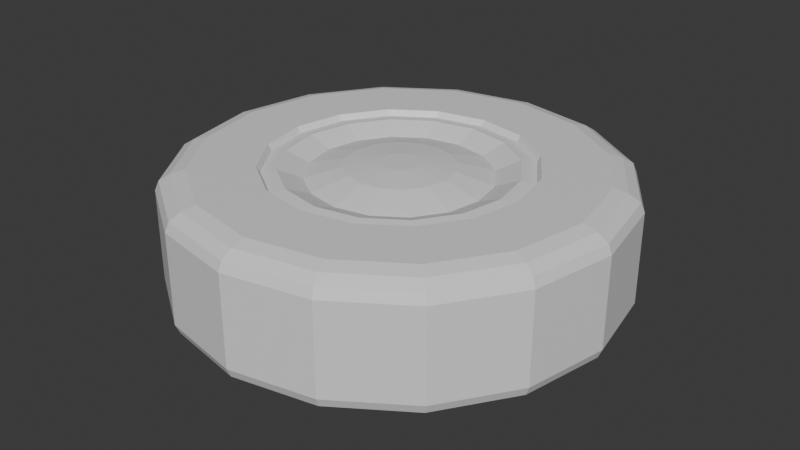 # Source: tire.blend  (saved by Blender 5.0.118; exported with 4.5.12 LTS)
import bpy
from mathutils import Matrix  # noqa: F401  (used for matrix-valued properties, if any)

bpy.ops.wm.read_factory_settings(use_empty=True)
scene = bpy.context.scene
scene.name = 'Scene'

# ---- collections
col_collection = bpy.data.collections.new('Collection'); scene.collection.children.link(col_collection)

# ---- materials (node trees are filled in below, after node groups)
mat_tiremiddle = bpy.data.materials.new('TireMiddle')
mat_tirerubber = bpy.data.materials.new('TireRubber')

# ---- material node trees
mat_tiremiddle.use_nodes = True; mat_tiremiddle.node_tree.nodes.clear()
_N = mat_tiremiddle.node_tree.nodes; _L = mat_tiremiddle.node_tree.links
n0 = _N.new('ShaderNodeBsdfPrincipled'); n0.name = 'Principled BSDF'; n0.location = (-200, 100)
n1 = _N.new('ShaderNodeOutputMaterial'); n1.name = 'Material Output'; n1.location = (200, 100)
_L.new(n0.outputs[0], n1.inputs[0])
n1.is_active_output = True
mat_tirerubber.use_nodes = True; mat_tirerubber.node_tree.nodes.clear()
_N = mat_tirerubber.node_tree.nodes; _L = mat_tirerubber.node_tree.links
n0 = _N.new('ShaderNodeBsdfPrincipled'); n0.name = 'Principled BSDF'; n0.location = (-200, 100)
n1 = _N.new('ShaderNodeOutputMaterial'); n1.name = 'Material Output'; n1.location = (200, 100)
_L.new(n0.outputs[0], n1.inputs[0])
n1.is_active_output = True

# ---- world
world_world = bpy.data.worlds.new('World'); scene.world = world_world
world_world.use_nodes = True; world_world.node_tree.nodes.clear()
_N = world_world.node_tree.nodes; _L = world_world.node_tree.links
n0 = _N.new('ShaderNodeOutputWorld'); n0.name = 'World Output'; n0.location = (200, 100)
n1 = _N.new('ShaderNodeBackground'); n1.name = 'Background'; n1.location = (-200, 100)
n1.inputs[0].default_value = (0.05088, 0.05088, 0.05088, 1.0)
_L.new(n1.outputs[0], n0.inputs[0])
n0.is_active_output = True
world_world.color = (0.05088, 0.05088, 0.05088)
world_world.sun_shadow_jitter_overblur = 0.0

# ---- meshes
me_cylinder = bpy.data.meshes.new('Cylinder')
me_cylinder.from_pydata([(0.0, 1.0, 0.0), (0.3827, 0.9239, 0.0), (0.7071, 0.7071, 0.0), (0.9239, 0.3827, 0.0), (1.0, 0.0, 0.0), (0.9239, -0.3827, 0.0), (0.7071, -0.7071, 0.0), (0.3827, -0.9239, 0.0), (0.0, -1.0, 0.0), (-0.3827, -0.9239, 0.0), (-0.7071, -0.7071, 0.0), (-0.9239, -0.3827, 0.0), (-1.0, 0.0, 0.0), (-0.9239, 0.3827, 0.0), (-0.7071, 0.7071, 0.0), (-0.3827, 0.9239, 0.0), (0.2249, 0.5429, 0.2942), (-4.476e-09, 0.5877, 0.2942), (0.4155, 0.4155, 0.2942), (0.5429, 0.2249, 0.2942), (0.5877, -3.973e-09, 0.2942), (0.5429, -0.2249, 0.2942), (0.4155, -0.4155, 0.2942), (0.2249, -0.5429, 0.2942), (-4.476e-09, -0.5877, 0.2942), (-0.2249, -0.5429, 0.2942), (-0.4155, -0.4155, 0.2942), (-0.5429, -0.2249, 0.2942), (-0.5877, -3.973e-09, 0.2942), (-0.5429, 0.2249, 0.2942), (-0.4155, 0.4155, 0.2942), (-0.2249, 0.5429, 0.2942), (0.2184, 0.5273, 0.2691), (-4.642e-09, 0.5707, 0.2691), (0.4036, 0.4036, 0.2691), (0.5273, 0.2184, 0.2691), (0.5707, -3.858e-09, 0.2691), (0.5273, -0.2184, 0.2691), (0.4036, -0.4036, 0.2691), (0.2184, -0.5273, 0.2691), (-4.642e-09, -0.5707, 0.2691), (-0.2184, -0.5273, 0.2691), (-0.4036, -0.4036, 0.2691), (-0.5273, -0.2184, 0.2691), (-0.5707, -3.858e-09, 0.2691), (-0.5273, 0.2184, 0.2691), (-0.4036, 0.4036, 0.2691), (-0.2184, 0.5273, 0.2691), (0.1937, 0.4677, 0.2782), (-3.801e-09, 0.5062, 0.2782), (0.3579, 0.3579, 0.2782), (0.4677, 0.1937, 0.2782), (0.5062, -5.528e-09, 0.2782), (0.4677, -0.1937, 0.2782), (0.3579, -0.3579, 0.2782), (0.1937, -0.4677, 0.2782), (-3.801e-09, -0.5062, 0.2782), (-0.1937, -0.4677, 0.2782), (-0.3579, -0.3579, 0.2782), (-0.4677, -0.1937, 0.2782), (-0.5062, -5.528e-09, 0.2782), (-0.4677, 0.1937, 0.2782), (-0.3579, 0.3579, 0.2782), (-0.1937, 0.4677, 0.2782), (0.1533, 0.3702, 0.2362), (-5.338e-09, 0.4007, 0.2362), (0.2833, 0.2833, 0.2362), (0.3702, 0.1533, 0.2362), (0.4007, -9.423e-09, 0.2362), (0.3702, -0.1533, 0.2362), (0.2833, -0.2833, 0.2362), (0.1533, -0.3702, 0.2362), (-5.338e-09, -0.4007, 0.2362), (-0.1533, -0.3702, 0.2362), (-0.2833, -0.2833, 0.2362), (-0.3702, -0.1533, 0.2362), (-0.4007, -9.423e-09, 0.2362), (-0.3702, 0.1533, 0.2362), (-0.2833, 0.2833, 0.2362), (-0.1533, 0.3702, 0.2362), (0.09195, 0.222, 0.2786), (-5.425e-09, 0.2403, 0.2786), (0.1699, 0.1699, 0.2786), (0.222, 0.09195, 0.2786), (0.2403, -1.46e-08, 0.2786), (0.222, -0.09195, 0.2786), (0.1699, -0.1699, 0.2786), (0.09195, -0.222, 0.2786), (-5.425e-09, -0.2403, 0.2786), (-0.09195, -0.222, 0.2786), (-0.1699, -0.1699, 0.2786), (-0.222, -0.09195, 0.2786), (-0.2403, -1.46e-08, 0.2786), (-0.222, 0.09195, 0.2786), (-0.1699, 0.1699, 0.2786), (-0.09195, 0.222, 0.2786), (0.03288, 0.07939, 0.2918), (-4.014e-09, 0.08593, 0.2918), (0.06076, 0.06076, 0.2918), (0.07939, 0.03288, 0.2918), (0.08593, -1.448e-08, 0.2918), (0.07939, -0.03288, 0.2918), (0.06076, -0.06076, 0.2918), (0.03288, -0.07939, 0.2918), (-4.014e-09, -0.08593, 0.2918), (-0.03288, -0.07939, 0.2918), (-0.06076, -0.06076, 0.2918), (-0.07939, -0.03288, 0.2918), (-0.08593, -1.448e-08, 0.2918), (-0.07939, 0.03288, 0.2918), (-0.06076, 0.06076, 0.2918), (-0.03288, 0.07939, 0.2918), (0.0, 1.0, 0.2044), (-1.907e-10, 0.9824, 0.246), (-6.252e-10, 0.9337, 0.277), (-6.399e-10, 0.8702, 0.2942), (0.333, 0.804, 0.2942), (0.3573, 0.8626, 0.277), (0.376, 0.9076, 0.246), (0.3827, 0.9239, 0.2044), (0.6154, 0.6154, 0.2942), (0.6602, 0.6602, 0.277), (0.6947, 0.6947, 0.246), (0.7071, 0.7071, 0.2044), (0.804, 0.333, 0.2942), (0.8626, 0.3573, 0.277), (0.9076, 0.376, 0.246), (0.9239, 0.3827, 0.2044), (0.8702, -8.456e-10, 0.2942), (0.9337, -4.655e-10, 0.277), (0.9824, -1.693e-10, 0.246), (1.0, 0.0, 0.2044), (0.804, -0.333, 0.2942), (0.8626, -0.3573, 0.277), (0.9076, -0.376, 0.246), (0.9239, -0.3827, 0.2044), (0.6154, -0.6154, 0.2942), (0.6602, -0.6602, 0.277), (0.6947, -0.6947, 0.246), (0.7071, -0.7071, 0.2044), (0.333, -0.804, 0.2942), (0.3573, -0.8626, 0.277), (0.376, -0.9076, 0.246), (0.3827, -0.9239, 0.2044), (-6.399e-10, -0.8702, 0.2942), (-6.252e-10, -0.9337, 0.277), (-1.907e-10, -0.9824, 0.246), (0.0, -1.0, 0.2044), (-0.333, -0.804, 0.2942), (-0.3573, -0.8626, 0.277), (-0.376, -0.9076, 0.246), (-0.3827, -0.9239, 0.2044), (-0.6154, -0.6154, 0.2942), (-0.6602, -0.6602, 0.277), (-0.6947, -0.6947, 0.246), (-0.7071, -0.7071, 0.2044), (-0.804, -0.333, 0.2942), (-0.8626, -0.3573, 0.277), (-0.9076, -0.376, 0.246), (-0.9239, -0.3827, 0.2044), (-0.8702, -8.456e-10, 0.2942), (-0.9337, -4.655e-10, 0.277), (-0.9824, -1.693e-10, 0.246), (-1.0, 0.0, 0.2044), (-0.804, 0.333, 0.2942), (-0.8626, 0.3573, 0.277), (-0.9076, 0.376, 0.246), (-0.9239, 0.3827, 0.2044), (-0.6154, 0.6154, 0.2942), (-0.6602, 0.6602, 0.277), (-0.6947, 0.6947, 0.246), (-0.7071, 0.7071, 0.2044), (-0.333, 0.804, 0.2942), (-0.3573, 0.8626, 0.277), (-0.376, 0.9076, 0.246), (-0.3827, 0.9239, 0.2044), (0.2249, 0.5429, -0.2942), (-4.476e-09, 0.5877, -0.2942), (0.4155, 0.4155, -0.2942), (0.5429, 0.2249, -0.2942), (0.5877, -3.973e-09, -0.2942), (0.5429, -0.2249, -0.2942), (0.4155, -0.4155, -0.2942), (0.2249, -0.5429, -0.2942), (-4.476e-09, -0.5877, -0.2942), (-0.2249, -0.5429, -0.2942), (-0.4155, -0.4155, -0.2942), (-0.5429, -0.2249, -0.2942), (-0.5877, -3.973e-09, -0.2942), (-0.5429, 0.2249, -0.2942), (-0.4155, 0.4155, -0.2942), (-0.2249, 0.5429, -0.2942), (0.2184, 0.5273, -0.2691), (-4.642e-09, 0.5707, -0.2691), (0.4036, 0.4036, -0.2691), (0.5273, 0.2184, -0.2691), (0.5707, -3.858e-09, -0.2691), (0.5273, -0.2184, -0.2691), (0.4036, -0.4036, -0.2691), (0.2184, -0.5273, -0.2691), (-4.642e-09, -0.5707, -0.2691), (-0.2184, -0.5273, -0.2691), (-0.4036, -0.4036, -0.2691), (-0.5273, -0.2184, -0.2691), (-0.5707, -3.858e-09, -0.2691), (-0.5273, 0.2184, -0.2691), (-0.4036, 0.4036, -0.2691), (-0.2184, 0.5273, -0.2691), (0.1937, 0.4677, -0.2782), (-3.801e-09, 0.5062, -0.2782), (0.3579, 0.3579, -0.2782), (0.4677, 0.1937, -0.2782), (0.5062, -5.528e-09, -0.2782), (0.4677, -0.1937, -0.2782), (0.3579, -0.3579, -0.2782), (0.1937, -0.4677, -0.2782), (-3.801e-09, -0.5062, -0.2782), (-0.1937, -0.4677, -0.2782), (-0.3579, -0.3579, -0.2782), (-0.4677, -0.1937, -0.2782), (-0.5062, -5.528e-09, -0.2782), (-0.4677, 0.1937, -0.2782), (-0.3579, 0.3579, -0.2782), (-0.1937, 0.4677, -0.2782), (0.1533, 0.3702, -0.2362), (-5.338e-09, 0.4007, -0.2362), (0.2833, 0.2833, -0.2362), (0.3702, 0.1533, -0.2362), (0.4007, -9.423e-09, -0.2362), (0.3702, -0.1533, -0.2362), (0.2833, -0.2833, -0.2362), (0.1533, -0.3702, -0.2362), (-5.338e-09, -0.4007, -0.2362), (-0.1533, -0.3702, -0.2362), (-0.2833, -0.2833, -0.2362), (-0.3702, -0.1533, -0.2362), (-0.4007, -9.423e-09, -0.2362), (-0.3702, 0.1533, -0.2362), (-0.2833, 0.2833, -0.2362), (-0.1533, 0.3702, -0.2362), (0.09195, 0.222, -0.2786), (-5.425e-09, 0.2403, -0.2786), (0.1699, 0.1699, -0.2786), (0.222, 0.09195, -0.2786), (0.2403, -1.46e-08, -0.2786), (0.222, -0.09195, -0.2786), (0.1699, -0.1699, -0.2786), (0.09195, -0.222, -0.2786), (-5.425e-09, -0.2403, -0.2786), (-0.09195, -0.222, -0.2786), (-0.1699, -0.1699, -0.2786), (-0.222, -0.09195, -0.2786), (-0.2403, -1.46e-08, -0.2786), (-0.222, 0.09195, -0.2786), (-0.1699, 0.1699, -0.2786), (-0.09195, 0.222, -0.2786), (0.03288, 0.07939, -0.2918), (-4.014e-09, 0.08593, -0.2918), (0.06076, 0.06076, -0.2918), (0.07939, 0.03288, -0.2918), (0.08593, -1.448e-08, -0.2918), (0.07939, -0.03288, -0.2918), (0.06076, -0.06076, -0.2918), (0.03288, -0.07939, -0.2918), (-4.014e-09, -0.08593, -0.2918), (-0.03288, -0.07939, -0.2918), (-0.06076, -0.06076, -0.2918), (-0.07939, -0.03288, -0.2918), (-0.08593, -1.448e-08, -0.2918), (-0.07939, 0.03288, -0.2918), (-0.06076, 0.06076, -0.2918), (-0.03288, 0.07939, -0.2918), (0.0, 1.0, -0.2044), (-1.907e-10, 0.9824, -0.246), (-6.252e-10, 0.9337, -0.277), (-6.399e-10, 0.8702, -0.2942), (0.333, 0.804, -0.2942), (0.3573, 0.8626, -0.277), (0.376, 0.9076, -0.246), (0.3827, 0.9239, -0.2044), (0.6154, 0.6154, -0.2942), (0.6602, 0.6602, -0.277), (0.6947, 0.6947, -0.246), (0.7071, 0.7071, -0.2044), (0.804, 0.333, -0.2942), (0.8626, 0.3573, -0.277), (0.9076, 0.376, -0.246), (0.9239, 0.3827, -0.2044), (0.8702, -8.456e-10, -0.2942), (0.9337, -4.655e-10, -0.277), (0.9824, -1.693e-10, -0.246), (1.0, 0.0, -0.2044), (0.804, -0.333, -0.2942), (0.8626, -0.3573, -0.277), (0.9076, -0.376, -0.246), (0.9239, -0.3827, -0.2044), (0.6154, -0.6154, -0.2942), (0.6602, -0.6602, -0.277), (0.6947, -0.6947, -0.246), (0.7071, -0.7071, -0.2044), (0.333, -0.804, -0.2942), (0.3573, -0.8626, -0.277), (0.376, -0.9076, -0.246), (0.3827, -0.9239, -0.2044), (-6.399e-10, -0.8702, -0.2942), (-6.252e-10, -0.9337, -0.277), (-1.907e-10, -0.9824, -0.246), (0.0, -1.0, -0.2044), (-0.333, -0.804, -0.2942), (-0.3573, -0.8626, -0.277), (-0.376, -0.9076, -0.246), (-0.3827, -0.9239, -0.2044), (-0.6154, -0.6154, -0.2942), (-0.6602, -0.6602, -0.277), (-0.6947, -0.6947, -0.246), (-0.7071, -0.7071, -0.2044), (-0.804, -0.333, -0.2942), (-0.8626, -0.3573, -0.277), (-0.9076, -0.376, -0.246), (-0.9239, -0.3827, -0.2044), (-0.8702, -8.456e-10, -0.2942), (-0.9337, -4.655e-10, -0.277), (-0.9824, -1.693e-10, -0.246), (-1.0, 0.0, -0.2044), (-0.804, 0.333, -0.2942), (-0.8626, 0.3573, -0.277), (-0.9076, 0.376, -0.246), (-0.9239, 0.3827, -0.2044), (-0.6154, 0.6154, -0.2942), (-0.6602, 0.6602, -0.277), (-0.6947, 0.6947, -0.246), (-0.7071, 0.7071, -0.2044), (-0.333, 0.804, -0.2942), (-0.3573, 0.8626, -0.277), (-0.376, 0.9076, -0.246), (-0.3827, 0.9239, -0.2044)], [], [(23, 22, 38, 39), (44, 43, 59, 60), (31, 30, 46, 47), (24, 23, 39, 40), (16, 17, 33, 32), (17, 31, 47, 33), (25, 24, 40, 41), (18, 16, 32, 34), (26, 25, 41, 42), (19, 18, 34, 35), (27, 26, 42, 43), (20, 19, 35, 36), (28, 27, 43, 44), (21, 20, 36, 37), (29, 28, 44, 45), (22, 21, 37, 38), (30, 29, 45, 46), (50, 48, 64, 66), (37, 36, 52, 53), (45, 44, 60, 61), (38, 37, 53, 54), (46, 45, 61, 62), (39, 38, 54, 55), (47, 46, 62, 63), (40, 39, 55, 56), (32, 33, 49, 48), (33, 47, 63, 49), (41, 40, 56, 57), (34, 32, 48, 50), (42, 41, 57, 58), (35, 34, 50, 51), (43, 42, 58, 59), (36, 35, 51, 52), (71, 70, 86, 87), (58, 57, 73, 74), (51, 50, 66, 67), (59, 58, 74, 75), (52, 51, 67, 68), (60, 59, 75, 76), (53, 52, 68, 69), (61, 60, 76, 77), (54, 53, 69, 70), (62, 61, 77, 78), (55, 54, 70, 71), (63, 62, 78, 79), (56, 55, 71, 72), (48, 49, 65, 64), (49, 63, 79, 65), (57, 56, 72, 73), (92, 91, 107, 108), (79, 78, 94, 95), (72, 71, 87, 88), (64, 65, 81, 80), (65, 79, 95, 81), (73, 72, 88, 89), (66, 64, 80, 82), (74, 73, 89, 90), (67, 66, 82, 83), (75, 74, 90, 91), (68, 67, 83, 84), (76, 75, 91, 92), (69, 68, 84, 85), (77, 76, 92, 93), (70, 69, 85, 86), (78, 77, 93, 94), (96, 97, 111, 110, 109, 108, 107, 106, 105, 104, 103, 102, 101, 100, 99, 98), (85, 84, 100, 101), (93, 92, 108, 109), (86, 85, 101, 102), (94, 93, 109, 110), (87, 86, 102, 103), (95, 94, 110, 111), (88, 87, 103, 104), (80, 81, 97, 96), (81, 95, 111, 97), (89, 88, 104, 105), (82, 80, 96, 98), (90, 89, 105, 106), (83, 82, 98, 99), (91, 90, 106, 107), (84, 83, 99, 100), (119, 112, 113, 118), (115, 116, 117, 114), (123, 119, 118, 122), (116, 120, 121, 117), (127, 123, 122, 126), (120, 124, 125, 121), (131, 127, 126, 130), (124, 128, 129, 125), (135, 131, 130, 134), (128, 132, 133, 129), (139, 135, 134, 138), (132, 136, 137, 133), (143, 139, 138, 142), (136, 140, 141, 137), (147, 143, 142, 146), (140, 144, 145, 141), (151, 147, 146, 150), (144, 148, 149, 145), (155, 151, 150, 154), (148, 152, 153, 149), (159, 155, 154, 158), (152, 156, 157, 153), (163, 159, 158, 162), (156, 160, 161, 157), (167, 163, 162, 166), (160, 164, 165, 161), (171, 167, 166, 170), (164, 168, 169, 165), (175, 171, 170, 174), (168, 172, 173, 169), (112, 175, 174, 113), (172, 115, 114, 173), (0, 112, 119, 1), (118, 113, 114, 117), (113, 174, 173, 114), (15, 175, 112, 0), (115, 172, 31, 17), (116, 115, 17, 16), (122, 118, 117, 121), (120, 116, 16, 18), (1, 119, 123, 2), (126, 122, 121, 125), (124, 120, 18, 19), (2, 123, 127, 3), (130, 126, 125, 129), (128, 124, 19, 20), (3, 127, 131, 4), (134, 130, 129, 133), (132, 128, 20, 21), (4, 131, 135, 5), (138, 134, 133, 137), (136, 132, 21, 22), (5, 135, 139, 6), (142, 138, 137, 141), (140, 136, 22, 23), (6, 139, 143, 7), (146, 142, 141, 145), (144, 140, 23, 24), (7, 143, 147, 8), (150, 146, 145, 149), (148, 144, 24, 25), (8, 147, 151, 9), (154, 150, 149, 153), (152, 148, 25, 26), (9, 151, 155, 10), (158, 154, 153, 157), (156, 152, 26, 27), (10, 155, 159, 11), (162, 158, 157, 161), (160, 156, 27, 28), (11, 159, 163, 12), (166, 162, 161, 165), (164, 160, 28, 29), (12, 163, 167, 13), (170, 166, 165, 169), (168, 164, 29, 30), (13, 167, 171, 14), (174, 170, 169, 173), (172, 168, 30, 31), (14, 171, 175, 15), (183, 199, 198, 182), (204, 220, 219, 203), (191, 207, 206, 190), (184, 200, 199, 183), (176, 192, 193, 177), (177, 193, 207, 191), (185, 201, 200, 184), (178, 194, 192, 176), (186, 202, 201, 185), (179, 195, 194, 178), (187, 203, 202, 186), (180, 196, 195, 179), (188, 204, 203, 187), (181, 197, 196, 180), (189, 205, 204, 188), (182, 198, 197, 181), (190, 206, 205, 189), (210, 226, 224, 208), (197, 213, 212, 196), (205, 221, 220, 204), (198, 214, 213, 197), (206, 222, 221, 205), (199, 215, 214, 198), (207, 223, 222, 206), (200, 216, 215, 199), (192, 208, 209, 193), (193, 209, 223, 207), (201, 217, 216, 200), (194, 210, 208, 192), (202, 218, 217, 201), (195, 211, 210, 194), (203, 219, 218, 202), (196, 212, 211, 195), (231, 247, 246, 230), (218, 234, 233, 217), (211, 227, 226, 210), (219, 235, 234, 218), (212, 228, 227, 211), (220, 236, 235, 219), (213, 229, 228, 212), (221, 237, 236, 220), (214, 230, 229, 213), (222, 238, 237, 221), (215, 231, 230, 214), (223, 239, 238, 222), (216, 232, 231, 215), (208, 224, 225, 209), (209, 225, 239, 223), (217, 233, 232, 216), (252, 268, 267, 251), (239, 255, 254, 238), (232, 248, 247, 231), (224, 240, 241, 225), (225, 241, 255, 239), (233, 249, 248, 232), (226, 242, 240, 224), (234, 250, 249, 233), (227, 243, 242, 226), (235, 251, 250, 234), (228, 244, 243, 227), (236, 252, 251, 235), (229, 245, 244, 228), (237, 253, 252, 236), (230, 246, 245, 229), (238, 254, 253, 237), (256, 258, 259, 260, 261, 262, 263, 264, 265, 266, 267, 268, 269, 270, 271, 257), (245, 261, 260, 244), (253, 269, 268, 252), (246, 262, 261, 245), (254, 270, 269, 253), (247, 263, 262, 246), (255, 271, 270, 254), (248, 264, 263, 247), (240, 256, 257, 241), (241, 257, 271, 255), (249, 265, 264, 248), (242, 258, 256, 240), (250, 266, 265, 249), (243, 259, 258, 242), (251, 267, 266, 250), (244, 260, 259, 243), (279, 278, 273, 272), (275, 274, 277, 276), (283, 282, 278, 279), (276, 277, 281, 280), (287, 286, 282, 283), (280, 281, 285, 284), (291, 290, 286, 287), (284, 285, 289, 288), (295, 294, 290, 291), (288, 289, 293, 292), (299, 298, 294, 295), (292, 293, 297, 296), (303, 302, 298, 299), (296, 297, 301, 300), (307, 306, 302, 303), (300, 301, 305, 304), (311, 310, 306, 307), (304, 305, 309, 308), (315, 314, 310, 311), (308, 309, 313, 312), (319, 318, 314, 315), (312, 313, 317, 316), (323, 322, 318, 319), (316, 317, 321, 320), (327, 326, 322, 323), (320, 321, 325, 324), (331, 330, 326, 327), (324, 325, 329, 328), (335, 334, 330, 331), (328, 329, 333, 332), (272, 273, 334, 335), (332, 333, 274, 275), (0, 1, 279, 272), (278, 277, 274, 273), (273, 274, 333, 334), (15, 0, 272, 335), (275, 177, 191, 332), (276, 176, 177, 275), (282, 281, 277, 278), (280, 178, 176, 276), (1, 2, 283, 279), (286, 285, 281, 282), (284, 179, 178, 280), (2, 3, 287, 283), (290, 289, 285, 286), (288, 180, 179, 284), (3, 4, 291, 287), (294, 293, 289, 290), (292, 181, 180, 288), (4, 5, 295, 291), (298, 297, 293, 294), (296, 182, 181, 292), (5, 6, 299, 295), (302, 301, 297, 298), (300, 183, 182, 296), (6, 7, 303, 299), (306, 305, 301, 302), (304, 184, 183, 300), (7, 8, 307, 303), (310, 309, 305, 306), (308, 185, 184, 304), (8, 9, 311, 307), (314, 313, 309, 310), (312, 186, 185, 308), (9, 10, 315, 311), (318, 317, 313, 314), (316, 187, 186, 312), (10, 11, 319, 315), (322, 321, 317, 318), (320, 188, 187, 316), (11, 12, 323, 319), (326, 325, 321, 322), (324, 189, 188, 320), (12, 13, 327, 323), (330, 329, 325, 326), (328, 190, 189, 324), (13, 14, 331, 327), (334, 333, 329, 330), (332, 191, 190, 328), (14, 15, 335, 331)])
me_cylinder.polygons.foreach_set('material_index', [1, 0, 1, 1, 1, 1, 1, 1, 1, 1, 1, 1, 1, 1, 1, 1, 1, 0, 0, 0, 0, 0, 0, 0, 0, 0, 0, 0, 0, 0, 0, 0, 0, 0, 0, 0, 0, 0, 0, 0, 0, 0, 0, 0, 0, 0, 0, 0, 0, 0, 0, 0, 0, 0, 0, 0, 0, 0, 0, 0, 0, 0, 0, 0, 0, 0, 0, 0, 0, 0, 0, 0, 0, 0, 0, 0, 0, 0, 0, 0, 0, 1, 1, 1, 1, 1, 1, 1, 1, 1, 1, 1, 1, 1, 1, 1, 1, 1, 1, 1, 1, 1, 1, 1, 1, 1, 1, 1, 1, 1, 1, 1, 1, 1, 1, 1, 1, 1, 1, 1, 1, 1, 1, 1, 1, 1, 1, 1, 1, 1, 1, 1, 1, 1, 1, 1, 1, 1, 1, 1, 1, 1, 1, 1, 1, 1, 1, 1, 1, 1, 1, 1, 1, 1, 1, 1, 1, 1, 1, 1, 1, 1, 0, 1, 1, 1, 1, 1, 1, 1, 1, 1, 1, 1, 1, 1, 1, 1, 0, 0, 0, 0, 0, 0, 0, 0, 0, 0, 0, 0, 0, 0, 0, 0, 0, 0, 0, 0, 0, 0, 0, 0, 0, 0, 0, 0, 0, 0, 0, 0, 0, 0, 0, 0, 0, 0, 0, 0, 0, 0, 0, 0, 0, 0, 0, 0, 0, 0, 0, 0, 0, 0, 0, 0, 0, 0, 0, 0, 0, 0, 0, 0, 1, 1, 1, 1, 1, 1, 1, 1, 1, 1, 1, 1, 1, 1, 1, 1, 1, 1, 1, 1, 1, 1, 1, 1, 1, 1, 1, 1, 1, 1, 1, 1, 1, 1, 1, 1, 1, 1, 1, 1, 1, 1, 1, 1, 1, 1, 1, 1, 1, 1, 1, 1, 1, 1, 1, 1, 1, 1, 1, 1, 1, 1, 1, 1, 1, 1, 1, 1, 1, 1, 1, 1, 1, 1, 1, 1, 1, 1, 1, 1])
_uv = me_cylinder.uv_layers.new(name='UVMap')
_uv.uv.foreach_set('vector', [0.5625, 1.0, 0.625, 1.0, 0.625, 1.0, 0.5625, 1.0, 0.25, 1.0, 0.3125, 1.0, 0.3125, 1.0, 0.25, 1.0, 0.0625, 1.0, 0.125, 1.0, 0.125, 1.0, 0.0625, 1.0, 0.5, 1.0, 0.5625, 1.0, 0.5625, 1.0, 0.5, 1.0, 0.9375, 1.0, 1.0, 1.0, 1.0, 1.0, 0.9375, 1.0, 0.0, 1.0, 0.0625, 1.0, 0.0625, 1.0, 0.0, 1.0, 0.4375, 1.0, 0.5, 1.0, 0.5, 1.0, 0.4375, 1.0, 0.875, 1.0, 0.9375, 1.0, 0.9375, 1.0, 0.875, 1.0, 0.375, 1.0, 0.4375, 1.0, 0.4375, 1.0, 0.375, 1.0, 0.8125, 1.0, 0.875, 1.0, 0.875, 1.0, 0.8125, 1.0, 0.3125, 1.0, 0.375, 1.0, 0.375, 1.0, 0.3125, 1.0, 0.75, 1.0, 0.8125, 1.0, 0.8125, 1.0, 0.75, 1.0, 0.25, 1.0, 0.3125, 1.0, 0.3125, 1.0, 0.25, 1.0, 0.6875, 1.0, 0.75, 1.0, 0.75, 1.0, 0.6875, 1.0, 0.1875, 1.0, 0.25, 1.0, 0.25, 1.0, 0.1875, 1.0, 0.625, 1.0, 0.6875, 1.0, 0.6875, 1.0, 0.625, 1.0, 0.125, 1.0, 0.1875, 1.0, 0.1875, 1.0, 0.125, 1.0, 0.875, 1.0, 0.9375, 1.0, 0.9375, 1.0, 0.875, 1.0, 0.6875, 1.0, 0.75, 1.0, 0.75, 1.0, 0.6875, 1.0, 0.1875, 1.0, 0.25, 1.0, 0.25, 1.0, 0.1875, 1.0, 0.625, 1.0, 0.6875, 1.0, 0.6875, 1.0, 0.625, 1.0, 0.125, 1.0, 0.1875, 1.0, 0.1875, 1.0, 0.125, 1.0, 0.5625, 1.0, 0.625, 1.0, 0.625, 1.0, 0.5625, 1.0, 0.0625, 1.0, 0.125, 1.0, 0.125, 1.0, 0.0625, 1.0, 0.5, 1.0, 0.5625, 1.0, 0.5625, 1.0, 0.5, 1.0, 0.9375, 1.0, 1.0, 1.0, 1.0, 1.0, 0.9375, 1.0, 0.0, 1.0, 0.0625, 1.0, 0.0625, 1.0, 0.0, 1.0, 0.4375, 1.0, 0.5, 1.0, 0.5, 1.0, 0.4375, 1.0, 0.875, 1.0, 0.9375, 1.0, 0.9375, 1.0, 0.875, 1.0, 0.375, 1.0, 0.4375, 1.0, 0.4375, 1.0, 0.375, 1.0, 0.8125, 1.0, 0.875, 1.0, 0.875, 1.0, 0.8125, 1.0, 0.3125, 1.0, 0.375, 1.0, 0.375, 1.0, 0.3125, 1.0, 0.75, 1.0, 0.8125, 1.0, 0.8125, 1.0, 0.75, 1.0, 0.5625, 1.0, 0.625, 1.0, 0.625, 1.0, 0.5625, 1.0, 0.375, 1.0, 0.4375, 1.0, 0.4375, 1.0, 0.375, 1.0, 0.8125, 1.0, 0.875, 1.0, 0.875, 1.0, 0.8125, 1.0, 0.3125, 1.0, 0.375, 1.0, 0.375, 1.0, 0.3125, 1.0, 0.75, 1.0, 0.8125, 1.0, 0.8125, 1.0, 0.75, 1.0, 0.25, 1.0, 0.3125, 1.0, 0.3125, 1.0, 0.25, 1.0, 0.6875, 1.0, 0.75, 1.0, 0.75, 1.0, 0.6875, 1.0, 0.1875, 1.0, 0.25, 1.0, 0.25, 1.0, 0.1875, 1.0, 0.625, 1.0, 0.6875, 1.0, 0.6875, 1.0, 0.625, 1.0, 0.125, 1.0, 0.1875, 1.0, 0.1875, 1.0, 0.125, 1.0, 0.5625, 1.0, 0.625, 1.0, 0.625, 1.0, 0.5625, 1.0, 0.0625, 1.0, 0.125, 1.0, 0.125, 1.0, 0.0625, 1.0, 0.5, 1.0, 0.5625, 1.0, 0.5625, 1.0, 0.5, 1.0, 0.9375, 1.0, 1.0, 1.0, 1.0, 1.0, 0.9375, 1.0, 0.0, 1.0, 0.0625, 1.0, 0.0625, 1.0, 0.0, 1.0, 0.4375, 1.0, 0.5, 1.0, 0.5, 1.0, 0.4375, 1.0, 0.25, 1.0, 0.3125, 1.0, 0.3125, 1.0, 0.25, 1.0, 0.0625, 1.0, 0.125, 1.0, 0.125, 1.0, 0.0625, 1.0, 0.5, 1.0, 0.5625, 1.0, 0.5625, 1.0, 0.5, 1.0, 0.9375, 1.0, 1.0, 1.0, 1.0, 1.0, 0.9375, 1.0, 0.0, 1.0, 0.0625, 1.0, 0.0625, 1.0, 0.0, 1.0, 0.4375, 1.0, 0.5, 1.0, 0.5, 1.0, 0.4375, 1.0, 0.875, 1.0, 0.9375, 1.0, 0.9375, 1.0, 0.875, 1.0, 0.375, 1.0, 0.4375, 1.0, 0.4375, 1.0, 0.375, 1.0, 0.8125, 1.0, 0.875, 1.0, 0.875, 1.0, 0.8125, 1.0, 0.3125, 1.0, 0.375, 1.0, 0.375, 1.0, 0.3125, 1.0, 0.75, 1.0, 0.8125, 1.0, 0.8125, 1.0, 0.75, 1.0, 0.25, 1.0, 0.3125, 1.0, 0.3125, 1.0, 0.25, 1.0, 0.6875, 1.0, 0.75, 1.0, 0.75, 1.0, 0.6875, 1.0, 0.1875, 1.0, 0.25, 1.0, 0.25, 1.0, 0.1875, 1.0, 0.625, 1.0, 0.6875, 1.0, 0.6875, 1.0, 0.625, 1.0, 0.125, 1.0, 0.1875, 1.0, 0.1875, 1.0, 0.125, 1.0, 0.3418, 0.4717, 0.25, 0.49, 0.1582, 0.4717, 0.08029, 0.4197, 0.02827, 0.3418, 0.01, 0.25, 0.02827, 0.1582, 0.08029, 0.08029, 0.1582, 0.02827, 0.25, 0.01, 0.3418, 0.02827, 0.4197, 0.08029, 0.4717, 0.1582, 0.49, 0.25, 0.4717, 0.3418, 0.4197, 0.4197, 0.6875, 1.0, 0.75, 1.0, 0.75, 1.0, 0.6875, 1.0, 0.1875, 1.0, 0.25, 1.0, 0.25, 1.0, 0.1875, 1.0, 0.625, 1.0, 0.6875, 1.0, 0.6875, 1.0, 0.625, 1.0, 0.125, 1.0, 0.1875, 1.0, 0.1875, 1.0, 0.125, 1.0, 0.5625, 1.0, 0.625, 1.0, 0.625, 1.0, 0.5625, 1.0, 0.0625, 1.0, 0.125, 1.0, 0.125, 1.0, 0.0625, 1.0, 0.5, 1.0, 0.5625, 1.0, 0.5625, 1.0, 0.5, 1.0, 0.9375, 1.0, 1.0, 1.0, 1.0, 1.0, 0.9375, 1.0, 0.0, 1.0, 0.0625, 1.0, 0.0625, 1.0, 0.0, 1.0, 0.4375, 1.0, 0.5, 1.0, 0.5, 1.0, 0.4375, 1.0, 0.875, 1.0, 0.9375, 1.0, 0.9375, 1.0, 0.875, 1.0, 0.375, 1.0, 0.4375, 1.0, 0.4375, 1.0, 0.375, 1.0, 0.8125, 1.0, 0.875, 1.0, 0.875, 1.0, 0.8125, 1.0, 0.3125, 1.0, 0.375, 1.0, 0.375, 1.0, 0.3125, 1.0, 0.75, 1.0, 0.8125, 1.0, 0.8125, 1.0, 0.75, 1.0, 0.9375, 0.9237, 1.0, 0.9237, 1.0, 0.959, 0.9375, 0.959, 1.0, 1.0, 0.9375, 1.0, 0.9375, 0.9854, 1.0, 0.9854, 0.875, 0.9237, 0.9375, 0.9237, 0.9375, 0.959, 0.875, 0.959, 0.9375, 1.0, 0.875, 1.0, 0.875, 0.9854, 0.9375, 0.9854, 0.8125, 0.9237, 0.875, 0.9237, 0.875, 0.959, 0.8125, 0.959, 0.875, 1.0, 0.8125, 1.0, 0.8125, 0.9854, 0.875, 0.9854, 0.75, 0.9237, 0.8125, 0.9237, 0.8125, 0.959, 0.75, 0.959, 0.8125, 1.0, 0.75, 1.0, 0.75, 0.9854, 0.8125, 0.9854, 0.6875, 0.9237, 0.75, 0.9237, 0.75, 0.959, 0.6875, 0.959, 0.75, 1.0, 0.6875, 1.0, 0.6875, 0.9854, 0.75, 0.9854, 0.625, 0.9237, 0.6875, 0.9237, 0.6875, 0.959, 0.625, 0.959, 0.6875, 1.0, 0.625, 1.0, 0.625, 0.9854, 0.6875, 0.9854, 0.5625, 0.9237, 0.625, 0.9237, 0.625, 0.959, 0.5625, 0.959, 0.625, 1.0, 0.5625, 1.0, 0.5625, 0.9854, 0.625, 0.9854, 0.5, 0.9237, 0.5625, 0.9237, 0.5625, 0.959, 0.5, 0.959, 0.5625, 1.0, 0.5, 1.0, 0.5, 0.9854, 0.5625, 0.9854, 0.4375, 0.9237, 0.5, 0.9237, 0.5, 0.959, 0.4375, 0.959, 0.5, 1.0, 0.4375, 1.0, 0.4375, 0.9854, 0.5, 0.9854, 0.375, 0.9237, 0.4375, 0.9237, 0.4375, 0.959, 0.375, 0.959, 0.4375, 1.0, 0.375, 1.0, 0.375, 0.9854, 0.4375, 0.9854, 0.3125, 0.9237, 0.375, 0.9237, 0.375, 0.959, 0.3125, 0.959, 0.375, 1.0, 0.3125, 1.0, 0.3125, 0.9854, 0.375, 0.9854, 0.25, 0.9237, 0.3125, 0.9237, 0.3125, 0.959, 0.25, 0.959, 0.3125, 1.0, 0.25, 1.0, 0.25, 0.9854, 0.3125, 0.9854, 0.1875, 0.9237, 0.25, 0.9237, 0.25, 0.959, 0.1875, 0.959, 0.25, 1.0, 0.1875, 1.0, 0.1875, 0.9854, 0.25, 0.9854, 0.125, 0.9237, 0.1875, 0.9237, 0.1875, 0.959, 0.125, 0.959, 0.1875, 1.0, 0.125, 1.0, 0.125, 0.9854, 0.1875, 0.9854, 0.0625, 0.9237, 0.125, 0.9237, 0.125, 0.959, 0.0625, 0.959, 0.125, 1.0, 0.0625, 1.0, 0.0625, 0.9854, 0.125, 0.9854, 0.0, 0.9237, 0.0625, 0.9237, 0.0625, 0.959, 0.0, 0.959, 0.0625, 1.0, 0.0, 1.0, 0.0, 0.9854, 0.0625, 0.9854, 1.0, 0.5, 1.0, 0.9237, 0.9375, 0.9237, 0.9375, 0.5, 0.9375, 0.959, 1.0, 0.959, 1.0, 0.9854, 0.9375, 0.9854, 0.0, 0.959, 0.0625, 0.959, 0.0625, 0.9854, 0.0, 0.9854, 0.0625, 0.5, 0.0625, 0.9237, 0.0, 0.9237, 0.0, 0.5, 0.0, 1.0, 0.0625, 1.0, 0.0625, 1.0, 0.0, 1.0, 0.9375, 1.0, 1.0, 1.0, 1.0, 1.0, 0.9375, 1.0, 0.875, 0.959, 0.9375, 0.959, 0.9375, 0.9854, 0.875, 0.9854, 0.875, 1.0, 0.9375, 1.0, 0.9375, 1.0, 0.875, 1.0, 0.9375, 0.5, 0.9375, 0.9237, 0.875, 0.9237, 0.875, 0.5, 0.8125, 0.959, 0.875, 0.959, 0.875, 0.9854, 0.8125, 0.9854, 0.8125, 1.0, 0.875, 1.0, 0.875, 1.0, 0.8125, 1.0, 0.875, 0.5, 0.875, 0.9237, 0.8125, 0.9237, 0.8125, 0.5, 0.75, 0.959, 0.8125, 0.959, 0.8125, 0.9854, 0.75, 0.9854, 0.75, 1.0, 0.8125, 1.0, 0.8125, 1.0, 0.75, 1.0, 0.8125, 0.5, 0.8125, 0.9237, 0.75, 0.9237, 0.75, 0.5, 0.6875, 0.959, 0.75, 0.959, 0.75, 0.9854, 0.6875, 0.9854, 0.6875, 1.0, 0.75, 1.0, 0.75, 1.0, 0.6875, 1.0, 0.75, 0.5, 0.75, 0.9237, 0.6875, 0.9237, 0.6875, 0.5, 0.625, 0.959, 0.6875, 0.959, 0.6875, 0.9854, 0.625, 0.9854, 0.625, 1.0, 0.6875, 1.0, 0.6875, 1.0, 0.625, 1.0, 0.6875, 0.5, 0.6875, 0.9237, 0.625, 0.9237, 0.625, 0.5, 0.5625, 0.959, 0.625, 0.959, 0.625, 0.9854, 0.5625, 0.9854, 0.5625, 1.0, 0.625, 1.0, 0.625, 1.0, 0.5625, 1.0, 0.625, 0.5, 0.625, 0.9237, 0.5625, 0.9237, 0.5625, 0.5, 0.5, 0.959, 0.5625, 0.959, 0.5625, 0.9854, 0.5, 0.9854, 0.5, 1.0, 0.5625, 1.0, 0.5625, 1.0, 0.5, 1.0, 0.5625, 0.5, 0.5625, 0.9237, 0.5, 0.9237, 0.5, 0.5, 0.4375, 0.959, 0.5, 0.959, 0.5, 0.9854, 0.4375, 0.9854, 0.4375, 1.0, 0.5, 1.0, 0.5, 1.0, 0.4375, 1.0, 0.5, 0.5, 0.5, 0.9237, 0.4375, 0.9237, 0.4375, 0.5, 0.375, 0.959, 0.4375, 0.959, 0.4375, 0.9854, 0.375, 0.9854, 0.375, 1.0, 0.4375, 1.0, 0.4375, 1.0, 0.375, 1.0, 0.4375, 0.5, 0.4375, 0.9237, 0.375, 0.9237, 0.375, 0.5, 0.3125, 0.959, 0.375, 0.959, 0.375, 0.9854, 0.3125, 0.9854, 0.3125, 1.0, 0.375, 1.0, 0.375, 1.0, 0.3125, 1.0, 0.375, 0.5, 0.375, 0.9237, 0.3125, 0.9237, 0.3125, 0.5, 0.25, 0.959, 0.3125, 0.959, 0.3125, 0.9854, 0.25, 0.9854, 0.25, 1.0, 0.3125, 1.0, 0.3125, 1.0, 0.25, 1.0, 0.3125, 0.5, 0.3125, 0.9237, 0.25, 0.9237, 0.25, 0.5, 0.1875, 0.959, 0.25, 0.959, 0.25, 0.9854, 0.1875, 0.9854, 0.1875, 1.0, 0.25, 1.0, 0.25, 1.0, 0.1875, 1.0, 0.25, 0.5, 0.25, 0.9237, 0.1875, 0.9237, 0.1875, 0.5, 0.125, 0.959, 0.1875, 0.959, 0.1875, 0.9854, 0.125, 0.9854, 0.125, 1.0, 0.1875, 1.0, 0.1875, 1.0, 0.125, 1.0, 0.1875, 0.5, 0.1875, 0.9237, 0.125, 0.9237, 0.125, 0.5, 0.0625, 0.959, 0.125, 0.959, 0.125, 0.9854, 0.0625, 0.9854, 0.0625, 1.0, 0.125, 1.0, 0.125, 1.0, 0.0625, 1.0, 0.125, 0.5, 0.125, 0.9237, 0.0625, 0.9237, 0.0625, 0.5, 0.5625, 1.0, 0.5625, 1.0, 0.625, 1.0, 0.625, 1.0, 0.25, 1.0, 0.25, 1.0, 0.3125, 1.0, 0.3125, 1.0, 0.0625, 1.0, 0.0625, 1.0, 0.125, 1.0, 0.125, 1.0, 0.5, 1.0, 0.5, 1.0, 0.5625, 1.0, 0.5625, 1.0, 0.9375, 1.0, 0.9375, 1.0, 1.0, 1.0, 1.0, 1.0, 0.0, 1.0, 0.0, 1.0, 0.0625, 1.0, 0.0625, 1.0, 0.4375, 1.0, 0.4375, 1.0, 0.5, 1.0, 0.5, 1.0, 0.875, 1.0, 0.875, 1.0, 0.9375, 1.0, 0.9375, 1.0, 0.375, 1.0, 0.375, 1.0, 0.4375, 1.0, 0.4375, 1.0, 0.8125, 1.0, 0.8125, 1.0, 0.875, 1.0, 0.875, 1.0, 0.3125, 1.0, 0.3125, 1.0, 0.375, 1.0, 0.375, 1.0, 0.75, 1.0, 0.75, 1.0, 0.8125, 1.0, 0.8125, 1.0, 0.25, 1.0, 0.25, 1.0, 0.3125, 1.0, 0.3125, 1.0, 0.6875, 1.0, 0.6875, 1.0, 0.75, 1.0, 0.75, 1.0, 0.1875, 1.0, 0.1875, 1.0, 0.25, 1.0, 0.25, 1.0, 0.625, 1.0, 0.625, 1.0, 0.6875, 1.0, 0.6875, 1.0, 0.125, 1.0, 0.125, 1.0, 0.1875, 1.0, 0.1875, 1.0, 0.875, 1.0, 0.875, 1.0, 0.9375, 1.0, 0.9375, 1.0, 0.6875, 1.0, 0.6875, 1.0, 0.75, 1.0, 0.75, 1.0, 0.1875, 1.0, 0.1875, 1.0, 0.25, 1.0, 0.25, 1.0, 0.625, 1.0, 0.625, 1.0, 0.6875, 1.0, 0.6875, 1.0, 0.125, 1.0, 0.125, 1.0, 0.1875, 1.0, 0.1875, 1.0, 0.5625, 1.0, 0.5625, 1.0, 0.625, 1.0, 0.625, 1.0, 0.0625, 1.0, 0.0625, 1.0, 0.125, 1.0, 0.125, 1.0, 0.5, 1.0, 0.5, 1.0, 0.5625, 1.0, 0.5625, 1.0, 0.9375, 1.0, 0.9375, 1.0, 1.0, 1.0, 1.0, 1.0, 0.0, 1.0, 0.0, 1.0, 0.0625, 1.0, 0.0625, 1.0, 0.4375, 1.0, 0.4375, 1.0, 0.5, 1.0, 0.5, 1.0, 0.875, 1.0, 0.875, 1.0, 0.9375, 1.0, 0.9375, 1.0, 0.375, 1.0, 0.375, 1.0, 0.4375, 1.0, 0.4375, 1.0, 0.8125, 1.0, 0.8125, 1.0, 0.875, 1.0, 0.875, 1.0, 0.3125, 1.0, 0.3125, 1.0, 0.375, 1.0, 0.375, 1.0, 0.75, 1.0, 0.75, 1.0, 0.8125, 1.0, 0.8125, 1.0, 0.5625, 1.0, 0.5625, 1.0, 0.625, 1.0, 0.625, 1.0, 0.375, 1.0, 0.375, 1.0, 0.4375, 1.0, 0.4375, 1.0, 0.8125, 1.0, 0.8125, 1.0, 0.875, 1.0, 0.875, 1.0, 0.3125, 1.0, 0.3125, 1.0, 0.375, 1.0, 0.375, 1.0, 0.75, 1.0, 0.75, 1.0, 0.8125, 1.0, 0.8125, 1.0, 0.25, 1.0, 0.25, 1.0, 0.3125, 1.0, 0.3125, 1.0, 0.6875, 1.0, 0.6875, 1.0, 0.75, 1.0, 0.75, 1.0, 0.1875, 1.0, 0.1875, 1.0, 0.25, 1.0, 0.25, 1.0, 0.625, 1.0, 0.625, 1.0, 0.6875, 1.0, 0.6875, 1.0, 0.125, 1.0, 0.125, 1.0, 0.1875, 1.0, 0.1875, 1.0, 0.5625, 1.0, 0.5625, 1.0, 0.625, 1.0, 0.625, 1.0, 0.0625, 1.0, 0.0625, 1.0, 0.125, 1.0, 0.125, 1.0, 0.5, 1.0, 0.5, 1.0, 0.5625, 1.0, 0.5625, 1.0, 0.9375, 1.0, 0.9375, 1.0, 1.0, 1.0, 1.0, 1.0, 0.0, 1.0, 0.0, 1.0, 0.0625, 1.0, 0.0625, 1.0, 0.4375, 1.0, 0.4375, 1.0, 0.5, 1.0, 0.5, 1.0, 0.25, 1.0, 0.25, 1.0, 0.3125, 1.0, 0.3125, 1.0, 0.0625, 1.0, 0.0625, 1.0, 0.125, 1.0, 0.125, 1.0, 0.5, 1.0, 0.5, 1.0, 0.5625, 1.0, 0.5625, 1.0, 0.9375, 1.0, 0.9375, 1.0, 1.0, 1.0, 1.0, 1.0, 0.0, 1.0, 0.0, 1.0, 0.0625, 1.0, 0.0625, 1.0, 0.4375, 1.0, 0.4375, 1.0, 0.5, 1.0, 0.5, 1.0, 0.875, 1.0, 0.875, 1.0, 0.9375, 1.0, 0.9375, 1.0, 0.375, 1.0, 0.375, 1.0, 0.4375, 1.0, 0.4375, 1.0, 0.8125, 1.0, 0.8125, 1.0, 0.875, 1.0, 0.875, 1.0, 0.3125, 1.0, 0.3125, 1.0, 0.375, 1.0, 0.375, 1.0, 0.75, 1.0, 0.75, 1.0, 0.8125, 1.0, 0.8125, 1.0, 0.25, 1.0, 0.25, 1.0, 0.3125, 1.0, 0.3125, 1.0, 0.6875, 1.0, 0.6875, 1.0, 0.75, 1.0, 0.75, 1.0, 0.1875, 1.0, 0.1875, 1.0, 0.25, 1.0, 0.25, 1.0, 0.625, 1.0, 0.625, 1.0, 0.6875, 1.0, 0.6875, 1.0, 0.125, 1.0, 0.125, 1.0, 0.1875, 1.0, 0.1875, 1.0, 0.3418, 0.4717, 0.4197, 0.4197, 0.4717, 0.3418, 0.49, 0.25, 0.4717, 0.1582, 0.4197, 0.08029, 0.3418, 0.02827, 0.25, 0.01, 0.1582, 0.02827, 0.08029, 0.08029, 0.02827, 0.1582, 0.01, 0.25, 0.02827, 0.3418, 0.08029, 0.4197, 0.1582, 0.4717, 0.25, 0.49, 0.6875, 1.0, 0.6875, 1.0, 0.75, 1.0, 0.75, 1.0, 0.1875, 1.0, 0.1875, 1.0, 0.25, 1.0, 0.25, 1.0, 0.625, 1.0, 0.625, 1.0, 0.6875, 1.0, 0.6875, 1.0, 0.125, 1.0, 0.125, 1.0, 0.1875, 1.0, 0.1875, 1.0, 0.5625, 1.0, 0.5625, 1.0, 0.625, 1.0, 0.625, 1.0, 0.0625, 1.0, 0.0625, 1.0, 0.125, 1.0, 0.125, 1.0, 0.5, 1.0, 0.5, 1.0, 0.5625, 1.0, 0.5625, 1.0, 0.9375, 1.0, 0.9375, 1.0, 1.0, 1.0, 1.0, 1.0, 0.0, 1.0, 0.0, 1.0, 0.0625, 1.0, 0.0625, 1.0, 0.4375, 1.0, 0.4375, 1.0, 0.5, 1.0, 0.5, 1.0, 0.875, 1.0, 0.875, 1.0, 0.9375, 1.0, 0.9375, 1.0, 0.375, 1.0, 0.375, 1.0, 0.4375, 1.0, 0.4375, 1.0, 0.8125, 1.0, 0.8125, 1.0, 0.875, 1.0, 0.875, 1.0, 0.3125, 1.0, 0.3125, 1.0, 0.375, 1.0, 0.375, 1.0, 0.75, 1.0, 0.75, 1.0, 0.8125, 1.0, 0.8125, 1.0, 0.9375, 0.9237, 0.9375, 0.959, 1.0, 0.959, 1.0, 0.9237, 1.0, 1.0, 1.0, 0.9854, 0.9375, 0.9854, 0.9375, 1.0, 0.875, 0.9237, 0.875, 0.959, 0.9375, 0.959, 0.9375, 0.9237, 0.9375, 1.0, 0.9375, 0.9854, 0.875, 0.9854, 0.875, 1.0, 0.8125, 0.9237, 0.8125, 0.959, 0.875, 0.959, 0.875, 0.9237, 0.875, 1.0, 0.875, 0.9854, 0.8125, 0.9854, 0.8125, 1.0, 0.75, 0.9237, 0.75, 0.959, 0.8125, 0.959, 0.8125, 0.9237, 0.8125, 1.0, 0.8125, 0.9854, 0.75, 0.9854, 0.75, 1.0, 0.6875, 0.9237, 0.6875, 0.959, 0.75, 0.959, 0.75, 0.9237, 0.75, 1.0, 0.75, 0.9854, 0.6875, 0.9854, 0.6875, 1.0, 0.625, 0.9237, 0.625, 0.959, 0.6875, 0.959, 0.6875, 0.9237, 0.6875, 1.0, 0.6875, 0.9854, 0.625, 0.9854, 0.625, 1.0, 0.5625, 0.9237, 0.5625, 0.959, 0.625, 0.959, 0.625, 0.9237, 0.625, 1.0, 0.625, 0.9854, 0.5625, 0.9854, 0.5625, 1.0, 0.5, 0.9237, 0.5, 0.959, 0.5625, 0.959, 0.5625, 0.9237, 0.5625, 1.0, 0.5625, 0.9854, 0.5, 0.9854, 0.5, 1.0, 0.4375, 0.9237, 0.4375, 0.959, 0.5, 0.959, 0.5, 0.9237, 0.5, 1.0, 0.5, 0.9854, 0.4375, 0.9854, 0.4375, 1.0, 0.375, 0.9237, 0.375, 0.959, 0.4375, 0.959, 0.4375, 0.9237, 0.4375, 1.0, 0.4375, 0.9854, 0.375, 0.9854, 0.375, 1.0, 0.3125, 0.9237, 0.3125, 0.959, 0.375, 0.959, 0.375, 0.9237, 0.375, 1.0, 0.375, 0.9854, 0.3125, 0.9854, 0.3125, 1.0, 0.25, 0.9237, 0.25, 0.959, 0.3125, 0.959, 0.3125, 0.9237, 0.3125, 1.0, 0.3125, 0.9854, 0.25, 0.9854, 0.25, 1.0, 0.1875, 0.9237, 0.1875, 0.959, 0.25, 0.959, 0.25, 0.9237, 0.25, 1.0, 0.25, 0.9854, 0.1875, 0.9854, 0.1875, 1.0, 0.125, 0.9237, 0.125, 0.959, 0.1875, 0.959, 0.1875, 0.9237, 0.1875, 1.0, 0.1875, 0.9854, 0.125, 0.9854, 0.125, 1.0, 0.0625, 0.9237, 0.0625, 0.959, 0.125, 0.959, 0.125, 0.9237, 0.125, 1.0, 0.125, 0.9854, 0.0625, 0.9854, 0.0625, 1.0, 0.0, 0.9237, 0.0, 0.959, 0.0625, 0.959, 0.0625, 0.9237, 0.0625, 1.0, 0.0625, 0.9854, 0.0, 0.9854, 0.0, 1.0, 1.0, 0.5, 0.9375, 0.5, 0.9375, 0.9237, 1.0, 0.9237, 0.9375, 0.959, 0.9375, 0.9854, 1.0, 0.9854, 1.0, 0.959, 0.0, 0.959, 0.0, 0.9854, 0.0625, 0.9854, 0.0625, 0.959, 0.0625, 0.5, 0.0, 0.5, 0.0, 0.9237, 0.0625, 0.9237, 0.0, 1.0, 0.0, 1.0, 0.0625, 1.0, 0.0625, 1.0, 0.9375, 1.0, 0.9375, 1.0, 1.0, 1.0, 1.0, 1.0, 0.875, 0.959, 0.875, 0.9854, 0.9375, 0.9854, 0.9375, 0.959, 0.875, 1.0, 0.875, 1.0, 0.9375, 1.0, 0.9375, 1.0, 0.9375, 0.5, 0.875, 0.5, 0.875, 0.9237, 0.9375, 0.9237, 0.8125, 0.959, 0.8125, 0.9854, 0.875, 0.9854, 0.875, 0.959, 0.8125, 1.0, 0.8125, 1.0, 0.875, 1.0, 0.875, 1.0, 0.875, 0.5, 0.8125, 0.5, 0.8125, 0.9237, 0.875, 0.9237, 0.75, 0.959, 0.75, 0.9854, 0.8125, 0.9854, 0.8125, 0.959, 0.75, 1.0, 0.75, 1.0, 0.8125, 1.0, 0.8125, 1.0, 0.8125, 0.5, 0.75, 0.5, 0.75, 0.9237, 0.8125, 0.9237, 0.6875, 0.959, 0.6875, 0.9854, 0.75, 0.9854, 0.75, 0.959, 0.6875, 1.0, 0.6875, 1.0, 0.75, 1.0, 0.75, 1.0, 0.75, 0.5, 0.6875, 0.5, 0.6875, 0.9237, 0.75, 0.9237, 0.625, 0.959, 0.625, 0.9854, 0.6875, 0.9854, 0.6875, 0.959, 0.625, 1.0, 0.625, 1.0, 0.6875, 1.0, 0.6875, 1.0, 0.6875, 0.5, 0.625, 0.5, 0.625, 0.9237, 0.6875, 0.9237, 0.5625, 0.959, 0.5625, 0.9854, 0.625, 0.9854, 0.625, 0.959, 0.5625, 1.0, 0.5625, 1.0, 0.625, 1.0, 0.625, 1.0, 0.625, 0.5, 0.5625, 0.5, 0.5625, 0.9237, 0.625, 0.9237, 0.5, 0.959, 0.5, 0.9854, 0.5625, 0.9854, 0.5625, 0.959, 0.5, 1.0, 0.5, 1.0, 0.5625, 1.0, 0.5625, 1.0, 0.5625, 0.5, 0.5, 0.5, 0.5, 0.9237, 0.5625, 0.9237, 0.4375, 0.959, 0.4375, 0.9854, 0.5, 0.9854, 0.5, 0.959, 0.4375, 1.0, 0.4375, 1.0, 0.5, 1.0, 0.5, 1.0, 0.5, 0.5, 0.4375, 0.5, 0.4375, 0.9237, 0.5, 0.9237, 0.375, 0.959, 0.375, 0.9854, 0.4375, 0.9854, 0.4375, 0.959, 0.375, 1.0, 0.375, 1.0, 0.4375, 1.0, 0.4375, 1.0, 0.4375, 0.5, 0.375, 0.5, 0.375, 0.9237, 0.4375, 0.9237, 0.3125, 0.959, 0.3125, 0.9854, 0.375, 0.9854, 0.375, 0.959, 0.3125, 1.0, 0.3125, 1.0, 0.375, 1.0, 0.375, 1.0, 0.375, 0.5, 0.3125, 0.5, 0.3125, 0.9237, 0.375, 0.9237, 0.25, 0.959, 0.25, 0.9854, 0.3125, 0.9854, 0.3125, 0.959, 0.25, 1.0, 0.25, 1.0, 0.3125, 1.0, 0.3125, 1.0, 0.3125, 0.5, 0.25, 0.5, 0.25, 0.9237, 0.3125, 0.9237, 0.1875, 0.959, 0.1875, 0.9854, 0.25, 0.9854, 0.25, 0.959, 0.1875, 1.0, 0.1875, 1.0, 0.25, 1.0, 0.25, 1.0, 0.25, 0.5, 0.1875, 0.5, 0.1875, 0.9237, 0.25, 0.9237, 0.125, 0.959, 0.125, 0.9854, 0.1875, 0.9854, 0.1875, 0.959, 0.125, 1.0, 0.125, 1.0, 0.1875, 1.0, 0.1875, 1.0, 0.1875, 0.5, 0.125, 0.5, 0.125, 0.9237, 0.1875, 0.9237, 0.0625, 0.959, 0.0625, 0.9854, 0.125, 0.9854, 0.125, 0.959, 0.0625, 1.0, 0.0625, 1.0, 0.125, 1.0, 0.125, 1.0, 0.125, 0.5, 0.0625, 0.5, 0.0625, 0.9237, 0.125, 0.9237])
me_cylinder.materials.append(mat_tiremiddle)
me_cylinder.materials.append(mat_tirerubber)
me_cylinder.update()

# ---- objects
ob_cylinder = bpy.data.objects.new('Cylinder', me_cylinder)

# ---- transforms, parenting, visibility, modifiers, constraints
ob_cylinder.location = (0.0, 0.0, 0.0)

# ---- collection membership
col_collection.objects.link(ob_cylinder)

# ---- scene / render settings (as saved in the file)
scene.frame_start = 1; scene.frame_end = 250; scene.frame_set(1)
scene.render.engine = 'BLENDER_EEVEE_NEXT'
scene.render.bake_bias = 0.0
scene.render.bake_samples = 0
scene.cycles.sampling_pattern = 'TABULATED_SOBOL'
scene.eevee.use_volume_custom_range = False
bpy.context.view_layer.update()

# ---- added for rendering (the .blend has no active camera and no usable light): camera, sun
cam_auto = bpy.data.cameras.new('AutoCamera')
cam_auto.lens = 50.0
cam_auto.sensor_width = 36.0
cam_auto.clip_end = 1000.0
ob_auto_camera = bpy.data.objects.new('AutoCamera', cam_auto)
scene.collection.objects.link(ob_auto_camera)
ob_auto_camera.location = (2.67297, -3.20756, 2.13838)
ob_auto_camera.rotation_euler = (1.09748, -7.21219e-08, 0.694738)
scene.camera = ob_auto_camera
light_auto_sun = bpy.data.lights.new('AutoSun', 'SUN')
light_auto_sun.energy = 3.0
light_auto_sun.angle = 0.0523599
ob_auto_sun = bpy.data.objects.new('AutoSun', light_auto_sun)
scene.collection.objects.link(ob_auto_sun)
ob_auto_sun.rotation_euler = (0.872665, 0.174533, 0.523599)
bpy.context.view_layer.update()
